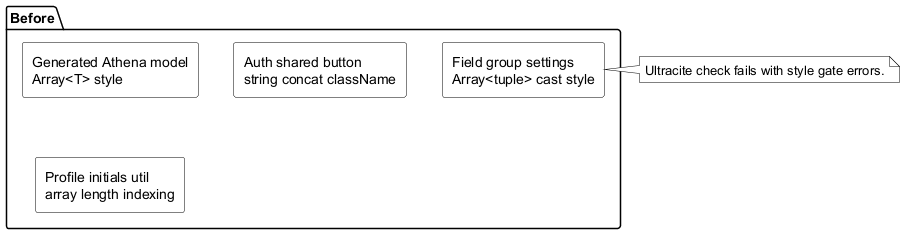

The diagram above was rendered by PlantUML. Its source (embedded in the PNG):
@startuml
skinparam backgroundColor #FFFFFF
skinparam defaultTextAlignment left
skinparam ArrowColor #000000
skinparam PackageBorderColor #000000
skinparam PackageBackgroundColor #FFFFFF
skinparam RectangleBorderColor #000000
skinparam RectangleBackgroundColor #FFFFFF
skinparam NoteBorderColor #000000
skinparam NoteBackgroundColor #FFFFFF

package "Before" {
  rectangle "Generated Athena model\nArray<T> style" as m1
  rectangle "Auth shared button\nstring concat className" as m2
  rectangle "Profile initials util\narray length indexing" as m3
  rectangle "Field group settings\nArray<tuple> cast style" as m4
}

note right of m4
Ultracite check fails with style gate errors.
end note
@enduml